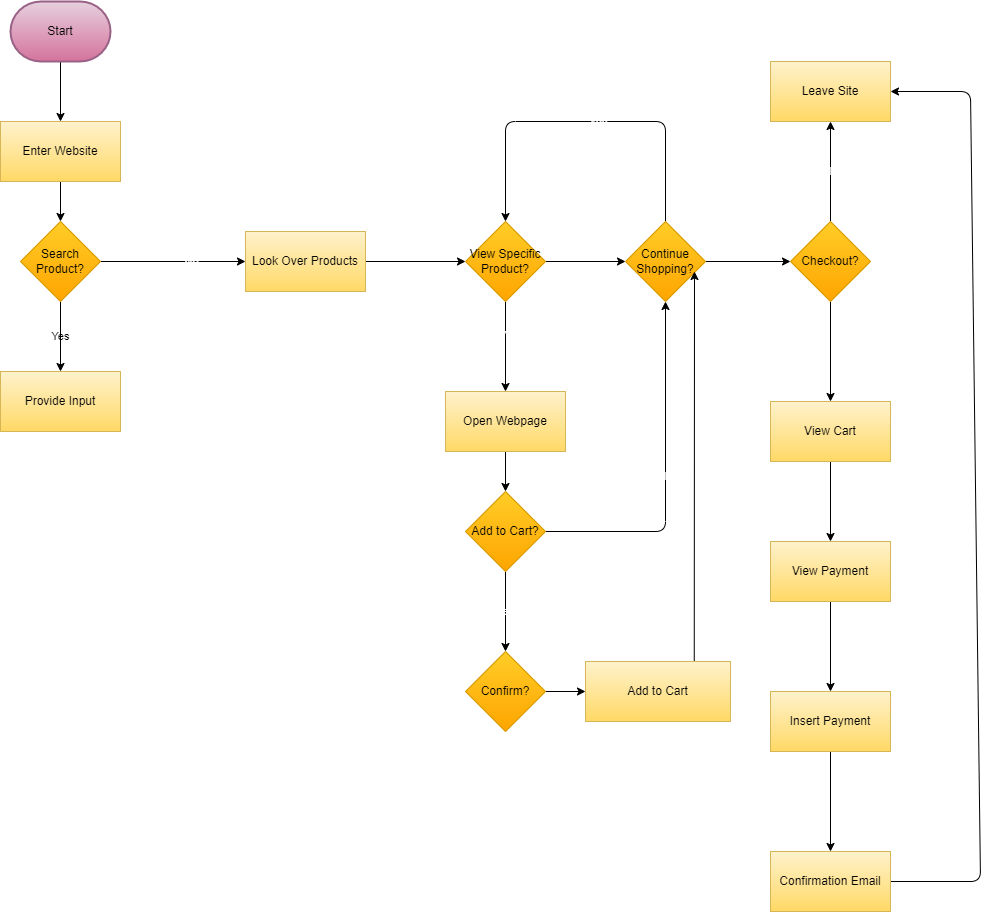

The diagram above was exported from draw.io. Its source (the exported page's mxGraphModel, read from the mxfile embedded in the PNG):
<mxGraphModel dx="576" dy="472" grid="1" gridSize="10" guides="1" tooltips="1" connect="1" arrows="1" fold="1" page="1" pageScale="1" pageWidth="850" pageHeight="1100" math="0" shadow="0">
  <root>
    <mxCell id="0" />
    <mxCell id="1" parent="0" />
    <mxCell id="15" style="edgeStyle=none;html=1;exitX=0.5;exitY=1;exitDx=0;exitDy=0;entryX=0.5;entryY=0;entryDx=0;entryDy=0;" parent="1" source="4" target="14" edge="1">
      <mxGeometry relative="1" as="geometry" />
    </mxCell>
    <mxCell id="4" value="&lt;font color=&quot;#000000&quot;&gt;Enter Website&lt;/font&gt;" style="rounded=0;whiteSpace=wrap;html=1;fillColor=#fff2cc;strokeColor=#d6b656;gradientColor=#ffd966;" parent="1" vertex="1">
      <mxGeometry x="60" y="270" width="120" height="60" as="geometry" />
    </mxCell>
    <mxCell id="13" style="edgeStyle=none;html=1;exitX=0.5;exitY=1;exitDx=0;exitDy=0;exitPerimeter=0;" parent="1" source="12" target="4" edge="1">
      <mxGeometry relative="1" as="geometry" />
    </mxCell>
    <mxCell id="12" value="Start" style="strokeWidth=2;html=1;shape=mxgraph.flowchart.terminator;whiteSpace=wrap;fillColor=#e6d0de;strokeColor=#996185;gradientColor=#d5739d;" parent="1" vertex="1">
      <mxGeometry x="70" y="150" width="100" height="60" as="geometry" />
    </mxCell>
    <mxCell id="17" value="Yes" style="edgeStyle=none;html=1;labelBackgroundColor=none;" parent="1" source="14" target="16" edge="1">
      <mxGeometry relative="1" as="geometry" />
    </mxCell>
    <mxCell id="20" value="" style="edgeStyle=none;html=1;fontColor=#000000;labelBackgroundColor=#FFFFFF;" parent="1" source="14" target="19" edge="1">
      <mxGeometry relative="1" as="geometry" />
    </mxCell>
    <mxCell id="22" value="&lt;font color=&quot;#ffffff&quot;&gt;No&lt;/font&gt;" style="edgeLabel;html=1;align=center;verticalAlign=middle;resizable=0;points=[];fontColor=#000000;labelBackgroundColor=none;" parent="20" vertex="1" connectable="0">
      <mxGeometry x="0.2392" y="1" relative="1" as="geometry">
        <mxPoint as="offset" />
      </mxGeometry>
    </mxCell>
    <mxCell id="14" value="Search Product?" style="rhombus;whiteSpace=wrap;html=1;fillColor=#ffcd28;gradientColor=#ffa500;strokeColor=#d79b00;" parent="1" vertex="1">
      <mxGeometry x="80" y="370" width="80" height="80" as="geometry" />
    </mxCell>
    <mxCell id="16" value="&lt;font color=&quot;#000000&quot;&gt;Provide Input&lt;/font&gt;" style="rounded=0;whiteSpace=wrap;html=1;fillColor=#fff2cc;strokeColor=#d6b656;gradientColor=#ffd966;" parent="1" vertex="1">
      <mxGeometry x="60" y="520" width="120" height="60" as="geometry" />
    </mxCell>
    <mxCell id="24" value="" style="edgeStyle=none;html=1;labelBackgroundColor=#FFFFFF;fontColor=#000000;" parent="1" source="19" target="23" edge="1">
      <mxGeometry relative="1" as="geometry" />
    </mxCell>
    <mxCell id="19" value="&lt;font color=&quot;#000000&quot;&gt;Look Over Products&lt;/font&gt;" style="rounded=0;whiteSpace=wrap;html=1;fillColor=#fff2cc;strokeColor=#d6b656;gradientColor=#ffd966;" parent="1" vertex="1">
      <mxGeometry x="305" y="380" width="120" height="60" as="geometry" />
    </mxCell>
    <mxCell id="26" value="" style="edgeStyle=none;html=1;labelBackgroundColor=none;fontColor=#E6E6E6;" parent="1" source="23" target="25" edge="1">
      <mxGeometry relative="1" as="geometry" />
    </mxCell>
    <mxCell id="27" value="Yes" style="edgeLabel;html=1;align=center;verticalAlign=middle;resizable=0;points=[];fontColor=#FFFFFF;labelBackgroundColor=none;" parent="26" vertex="1" connectable="0">
      <mxGeometry x="-0.2593" y="2" relative="1" as="geometry">
        <mxPoint as="offset" />
      </mxGeometry>
    </mxCell>
    <mxCell id="29" value="" style="edgeStyle=none;html=1;labelBackgroundColor=none;fontColor=#FFFFFF;" parent="1" source="23" target="28" edge="1">
      <mxGeometry relative="1" as="geometry" />
    </mxCell>
    <mxCell id="23" value="View Specific Product?" style="rhombus;whiteSpace=wrap;html=1;fillColor=#ffcd28;strokeColor=#d79b00;rounded=0;gradientColor=#ffa500;" parent="1" vertex="1">
      <mxGeometry x="525" y="370" width="80" height="80" as="geometry" />
    </mxCell>
    <mxCell id="34" value="" style="edgeStyle=none;html=1;labelBackgroundColor=none;fontColor=#FFFFFF;" parent="1" source="25" target="33" edge="1">
      <mxGeometry relative="1" as="geometry" />
    </mxCell>
    <mxCell id="25" value="&lt;font color=&quot;#000000&quot;&gt;Open Webpage&lt;/font&gt;" style="whiteSpace=wrap;html=1;fillColor=#fff2cc;strokeColor=#d6b656;rounded=0;gradientColor=#ffd966;" parent="1" vertex="1">
      <mxGeometry x="505" y="540" width="120" height="60" as="geometry" />
    </mxCell>
    <mxCell id="30" style="edgeStyle=none;html=1;exitX=0.5;exitY=0;exitDx=0;exitDy=0;labelBackgroundColor=none;fontColor=#FFFFFF;entryX=0.5;entryY=0;entryDx=0;entryDy=0;" parent="1" source="28" target="23" edge="1">
      <mxGeometry relative="1" as="geometry">
        <mxPoint x="550" y="270" as="targetPoint" />
        <Array as="points">
          <mxPoint x="725" y="270" />
          <mxPoint x="565" y="270" />
        </Array>
      </mxGeometry>
    </mxCell>
    <mxCell id="31" value="Yes" style="edgeLabel;html=1;align=center;verticalAlign=middle;resizable=0;points=[];fontColor=#FFFFFF;labelBackgroundColor=none;" parent="30" vertex="1" connectable="0">
      <mxGeometry x="-0.0685" relative="1" as="geometry">
        <mxPoint as="offset" />
      </mxGeometry>
    </mxCell>
    <mxCell id="155" value="" style="edgeStyle=none;html=1;labelBackgroundColor=none;fontColor=#FFFFFF;" parent="1" source="28" edge="1">
      <mxGeometry relative="1" as="geometry">
        <mxPoint x="850" y="410" as="targetPoint" />
      </mxGeometry>
    </mxCell>
    <mxCell id="28" value="Continue Shopping?" style="rhombus;whiteSpace=wrap;html=1;fillColor=#ffcd28;strokeColor=#d79b00;rounded=0;gradientColor=#ffa500;" parent="1" vertex="1">
      <mxGeometry x="685" y="370" width="80" height="80" as="geometry" />
    </mxCell>
    <mxCell id="36" value="Yes" style="edgeStyle=none;html=1;labelBackgroundColor=none;fontColor=#FFFFFF;" parent="1" source="33" target="35" edge="1">
      <mxGeometry relative="1" as="geometry" />
    </mxCell>
    <mxCell id="37" value="No" style="edgeStyle=none;html=1;exitX=1;exitY=0.5;exitDx=0;exitDy=0;labelBackgroundColor=none;fontColor=#FFFFFF;entryX=0.5;entryY=1;entryDx=0;entryDy=0;" parent="1" source="33" target="28" edge="1">
      <mxGeometry relative="1" as="geometry">
        <mxPoint x="824" y="690" as="targetPoint" />
        <Array as="points">
          <mxPoint x="725" y="680" />
        </Array>
      </mxGeometry>
    </mxCell>
    <mxCell id="33" value="Add to Cart?" style="rhombus;whiteSpace=wrap;html=1;fillColor=#ffcd28;strokeColor=#d79b00;rounded=0;gradientColor=#ffa500;" parent="1" vertex="1">
      <mxGeometry x="525" y="640" width="80" height="80" as="geometry" />
    </mxCell>
    <mxCell id="39" value="" style="edgeStyle=none;html=1;labelBackgroundColor=none;fontColor=#FFFFFF;" parent="1" source="35" target="38" edge="1">
      <mxGeometry relative="1" as="geometry" />
    </mxCell>
    <mxCell id="35" value="Confirm?" style="rhombus;whiteSpace=wrap;html=1;fillColor=#ffcd28;strokeColor=#d79b00;rounded=0;gradientColor=#ffa500;" parent="1" vertex="1">
      <mxGeometry x="525" y="800" width="80" height="80" as="geometry" />
    </mxCell>
    <mxCell id="43" style="edgeStyle=none;html=1;exitX=0.75;exitY=0;exitDx=0;exitDy=0;labelBackgroundColor=none;fontColor=#FFFFFF;" parent="1" source="38" edge="1">
      <mxGeometry relative="1" as="geometry">
        <mxPoint x="754" y="420" as="targetPoint" />
      </mxGeometry>
    </mxCell>
    <mxCell id="38" value="&lt;font color=&quot;#000000&quot;&gt;Add to Cart&lt;/font&gt;" style="whiteSpace=wrap;html=1;fillColor=#fff2cc;strokeColor=#d6b656;rounded=0;gradientColor=#ffd966;" parent="1" vertex="1">
      <mxGeometry x="645" y="810" width="145" height="60" as="geometry" />
    </mxCell>
    <mxCell id="158" value="No" style="edgeStyle=none;html=1;labelBackgroundColor=none;fontColor=#FFFFFF;" parent="1" source="156" target="157" edge="1">
      <mxGeometry relative="1" as="geometry" />
    </mxCell>
    <mxCell id="165" value="" style="edgeStyle=none;html=1;labelBackgroundColor=none;fontColor=#FFFFFF;" parent="1" source="156" target="160" edge="1">
      <mxGeometry relative="1" as="geometry" />
    </mxCell>
    <mxCell id="156" value="Checkout?" style="rhombus;whiteSpace=wrap;html=1;fillColor=#ffcd28;strokeColor=#d79b00;rounded=0;gradientColor=#ffa500;" parent="1" vertex="1">
      <mxGeometry x="850" y="370" width="80" height="80" as="geometry" />
    </mxCell>
    <mxCell id="157" value="&lt;font color=&quot;#000000&quot;&gt;Leave Site&lt;/font&gt;" style="whiteSpace=wrap;html=1;fillColor=#fff2cc;strokeColor=#d6b656;rounded=0;gradientColor=#ffd966;" parent="1" vertex="1">
      <mxGeometry x="830" y="210" width="120" height="60" as="geometry" />
    </mxCell>
    <mxCell id="166" value="" style="edgeStyle=none;html=1;labelBackgroundColor=none;fontColor=#FFFFFF;" parent="1" source="160" target="161" edge="1">
      <mxGeometry relative="1" as="geometry" />
    </mxCell>
    <mxCell id="160" value="&lt;font color=&quot;#000000&quot;&gt;View Cart&lt;/font&gt;" style="whiteSpace=wrap;html=1;fillColor=#fff2cc;strokeColor=#d6b656;rounded=0;gradientColor=#ffd966;" parent="1" vertex="1">
      <mxGeometry x="830" y="550" width="120" height="60" as="geometry" />
    </mxCell>
    <mxCell id="167" value="" style="edgeStyle=none;html=1;labelBackgroundColor=none;fontColor=#FFFFFF;" parent="1" source="161" target="162" edge="1">
      <mxGeometry relative="1" as="geometry" />
    </mxCell>
    <mxCell id="161" value="&lt;font color=&quot;#000000&quot;&gt;View Payment&lt;/font&gt;" style="whiteSpace=wrap;html=1;fillColor=#fff2cc;strokeColor=#d6b656;rounded=0;gradientColor=#ffd966;" parent="1" vertex="1">
      <mxGeometry x="830" y="690" width="120" height="60" as="geometry" />
    </mxCell>
    <mxCell id="168" value="" style="edgeStyle=none;html=1;labelBackgroundColor=none;fontColor=#FFFFFF;" parent="1" source="162" target="163" edge="1">
      <mxGeometry relative="1" as="geometry" />
    </mxCell>
    <mxCell id="162" value="&lt;font color=&quot;#000000&quot;&gt;Insert Payment&lt;/font&gt;" style="whiteSpace=wrap;html=1;fillColor=#fff2cc;strokeColor=#d6b656;rounded=0;gradientColor=#ffd966;" parent="1" vertex="1">
      <mxGeometry x="830" y="840" width="120" height="60" as="geometry" />
    </mxCell>
    <mxCell id="169" style="edgeStyle=none;html=1;exitX=1;exitY=0.5;exitDx=0;exitDy=0;labelBackgroundColor=none;fontColor=#FFFFFF;" parent="1" source="163" edge="1">
      <mxGeometry relative="1" as="geometry">
        <mxPoint x="950" y="240" as="targetPoint" />
        <Array as="points">
          <mxPoint x="1040" y="1030" />
          <mxPoint x="1030" y="240" />
        </Array>
      </mxGeometry>
    </mxCell>
    <mxCell id="163" value="&lt;font color=&quot;#000000&quot;&gt;Confirmation Email&lt;/font&gt;" style="whiteSpace=wrap;html=1;fillColor=#fff2cc;strokeColor=#d6b656;rounded=0;gradientColor=#ffd966;" parent="1" vertex="1">
      <mxGeometry x="830" y="1000" width="120" height="60" as="geometry" />
    </mxCell>
  </root>
</mxGraphModel>